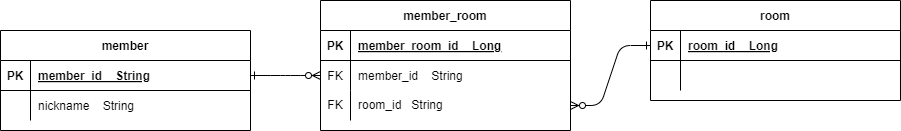

The diagram above was exported from draw.io. Its source (the exported page's mxGraphModel, read from the mxfile embedded in the PNG):
<mxGraphModel dx="1737" dy="2023" grid="1" gridSize="10" guides="1" tooltips="1" connect="1" arrows="1" fold="1" page="1" pageScale="1" pageWidth="827" pageHeight="1169" math="0" shadow="0">
  <root>
    <mxCell id="0" />
    <mxCell id="1" parent="0" />
    <mxCell id="_GNscc3WDshTSaObfTvh-27" value="" style="edgeStyle=entityRelationEdgeStyle;endArrow=ERzeroToMany;startArrow=ERone;endFill=1;startFill=0;" edge="1" parent="1" source="_GNscc3WDshTSaObfTvh-46" target="_GNscc3WDshTSaObfTvh-32">
      <mxGeometry width="100" height="100" relative="1" as="geometry">
        <mxPoint x="710" y="760" as="sourcePoint" />
        <mxPoint x="810" y="660" as="targetPoint" />
      </mxGeometry>
    </mxCell>
    <mxCell id="_GNscc3WDshTSaObfTvh-28" value="member_room" style="shape=table;startSize=30;container=1;collapsible=1;childLayout=tableLayout;fixedRows=1;rowLines=0;fontStyle=1;align=center;resizeLast=1;" vertex="1" parent="1">
      <mxGeometry x="730" y="170" width="250" height="130" as="geometry" />
    </mxCell>
    <mxCell id="_GNscc3WDshTSaObfTvh-29" value="" style="shape=partialRectangle;collapsible=0;dropTarget=0;pointerEvents=0;fillColor=none;points=[[0,0.5],[1,0.5]];portConstraint=eastwest;top=0;left=0;right=0;bottom=1;" vertex="1" parent="_GNscc3WDshTSaObfTvh-28">
      <mxGeometry y="30" width="250" height="30" as="geometry" />
    </mxCell>
    <mxCell id="_GNscc3WDshTSaObfTvh-30" value="PK" style="shape=partialRectangle;overflow=hidden;connectable=0;fillColor=none;top=0;left=0;bottom=0;right=0;fontStyle=1;" vertex="1" parent="_GNscc3WDshTSaObfTvh-29">
      <mxGeometry width="30" height="30" as="geometry">
        <mxRectangle width="30" height="30" as="alternateBounds" />
      </mxGeometry>
    </mxCell>
    <mxCell id="_GNscc3WDshTSaObfTvh-31" value="member_room_id    Long" style="shape=partialRectangle;overflow=hidden;connectable=0;fillColor=none;top=0;left=0;bottom=0;right=0;align=left;spacingLeft=6;fontStyle=5;" vertex="1" parent="_GNscc3WDshTSaObfTvh-29">
      <mxGeometry x="30" width="220" height="30" as="geometry">
        <mxRectangle width="220" height="30" as="alternateBounds" />
      </mxGeometry>
    </mxCell>
    <mxCell id="_GNscc3WDshTSaObfTvh-32" value="" style="shape=partialRectangle;collapsible=0;dropTarget=0;pointerEvents=0;fillColor=none;points=[[0,0.5],[1,0.5]];portConstraint=eastwest;top=0;left=0;right=0;bottom=0;" vertex="1" parent="_GNscc3WDshTSaObfTvh-28">
      <mxGeometry y="60" width="250" height="30" as="geometry" />
    </mxCell>
    <mxCell id="_GNscc3WDshTSaObfTvh-33" value="FK" style="shape=partialRectangle;overflow=hidden;connectable=0;fillColor=none;top=0;left=0;bottom=0;right=0;" vertex="1" parent="_GNscc3WDshTSaObfTvh-32">
      <mxGeometry width="30" height="30" as="geometry">
        <mxRectangle width="30" height="30" as="alternateBounds" />
      </mxGeometry>
    </mxCell>
    <mxCell id="_GNscc3WDshTSaObfTvh-34" value="member_id    String" style="shape=partialRectangle;overflow=hidden;connectable=0;fillColor=none;top=0;left=0;bottom=0;right=0;align=left;spacingLeft=6;" vertex="1" parent="_GNscc3WDshTSaObfTvh-32">
      <mxGeometry x="30" width="220" height="30" as="geometry">
        <mxRectangle width="220" height="30" as="alternateBounds" />
      </mxGeometry>
    </mxCell>
    <mxCell id="_GNscc3WDshTSaObfTvh-35" value="" style="shape=tableRow;horizontal=0;startSize=0;swimlaneHead=0;swimlaneBody=0;fillColor=none;collapsible=0;dropTarget=0;points=[[0,0.5],[1,0.5]];portConstraint=eastwest;top=0;left=0;right=0;bottom=0;" vertex="1" parent="_GNscc3WDshTSaObfTvh-28">
      <mxGeometry y="90" width="250" height="30" as="geometry" />
    </mxCell>
    <mxCell id="_GNscc3WDshTSaObfTvh-36" value="FK" style="shape=partialRectangle;connectable=0;fillColor=none;top=0;left=0;bottom=0;right=0;fontStyle=0;overflow=hidden;whiteSpace=wrap;html=1;" vertex="1" parent="_GNscc3WDshTSaObfTvh-35">
      <mxGeometry width="30" height="30" as="geometry">
        <mxRectangle width="30" height="30" as="alternateBounds" />
      </mxGeometry>
    </mxCell>
    <mxCell id="_GNscc3WDshTSaObfTvh-37" value="room_id&lt;span style=&quot;white-space: pre;&quot;&gt;&#09;&lt;/span&gt;String" style="shape=partialRectangle;connectable=0;fillColor=none;top=0;left=0;bottom=0;right=0;align=left;spacingLeft=6;fontStyle=0;overflow=hidden;whiteSpace=wrap;html=1;" vertex="1" parent="_GNscc3WDshTSaObfTvh-35">
      <mxGeometry x="30" width="220" height="30" as="geometry">
        <mxRectangle width="220" height="30" as="alternateBounds" />
      </mxGeometry>
    </mxCell>
    <mxCell id="_GNscc3WDshTSaObfTvh-38" value="room" style="shape=table;startSize=30;container=1;collapsible=1;childLayout=tableLayout;fixedRows=1;rowLines=0;fontStyle=1;align=center;resizeLast=1;" vertex="1" parent="1">
      <mxGeometry x="1060" y="170" width="250" height="100" as="geometry" />
    </mxCell>
    <mxCell id="_GNscc3WDshTSaObfTvh-39" value="" style="shape=partialRectangle;collapsible=0;dropTarget=0;pointerEvents=0;fillColor=none;points=[[0,0.5],[1,0.5]];portConstraint=eastwest;top=0;left=0;right=0;bottom=1;" vertex="1" parent="_GNscc3WDshTSaObfTvh-38">
      <mxGeometry y="30" width="250" height="30" as="geometry" />
    </mxCell>
    <mxCell id="_GNscc3WDshTSaObfTvh-40" value="PK" style="shape=partialRectangle;overflow=hidden;connectable=0;fillColor=none;top=0;left=0;bottom=0;right=0;fontStyle=1;" vertex="1" parent="_GNscc3WDshTSaObfTvh-39">
      <mxGeometry width="30" height="30" as="geometry">
        <mxRectangle width="30" height="30" as="alternateBounds" />
      </mxGeometry>
    </mxCell>
    <mxCell id="_GNscc3WDshTSaObfTvh-41" value="room_id    Long" style="shape=partialRectangle;overflow=hidden;connectable=0;fillColor=none;top=0;left=0;bottom=0;right=0;align=left;spacingLeft=6;fontStyle=5;" vertex="1" parent="_GNscc3WDshTSaObfTvh-39">
      <mxGeometry x="30" width="220" height="30" as="geometry">
        <mxRectangle width="220" height="30" as="alternateBounds" />
      </mxGeometry>
    </mxCell>
    <mxCell id="_GNscc3WDshTSaObfTvh-42" value="" style="shape=partialRectangle;collapsible=0;dropTarget=0;pointerEvents=0;fillColor=none;points=[[0,0.5],[1,0.5]];portConstraint=eastwest;top=0;left=0;right=0;bottom=0;" vertex="1" parent="_GNscc3WDshTSaObfTvh-38">
      <mxGeometry y="60" width="250" height="30" as="geometry" />
    </mxCell>
    <mxCell id="_GNscc3WDshTSaObfTvh-43" value="" style="shape=partialRectangle;overflow=hidden;connectable=0;fillColor=none;top=0;left=0;bottom=0;right=0;" vertex="1" parent="_GNscc3WDshTSaObfTvh-42">
      <mxGeometry width="30" height="30" as="geometry">
        <mxRectangle width="30" height="30" as="alternateBounds" />
      </mxGeometry>
    </mxCell>
    <mxCell id="_GNscc3WDshTSaObfTvh-44" value="" style="shape=partialRectangle;overflow=hidden;connectable=0;fillColor=none;top=0;left=0;bottom=0;right=0;align=left;spacingLeft=6;" vertex="1" parent="_GNscc3WDshTSaObfTvh-42">
      <mxGeometry x="30" width="220" height="30" as="geometry">
        <mxRectangle width="220" height="30" as="alternateBounds" />
      </mxGeometry>
    </mxCell>
    <mxCell id="_GNscc3WDshTSaObfTvh-45" value="member" style="shape=table;startSize=30;container=1;collapsible=1;childLayout=tableLayout;fixedRows=1;rowLines=0;fontStyle=1;align=center;resizeLast=1;" vertex="1" parent="1">
      <mxGeometry x="410" y="200" width="250" height="100" as="geometry" />
    </mxCell>
    <mxCell id="_GNscc3WDshTSaObfTvh-46" value="" style="shape=partialRectangle;collapsible=0;dropTarget=0;pointerEvents=0;fillColor=none;points=[[0,0.5],[1,0.5]];portConstraint=eastwest;top=0;left=0;right=0;bottom=1;" vertex="1" parent="_GNscc3WDshTSaObfTvh-45">
      <mxGeometry y="30" width="250" height="30" as="geometry" />
    </mxCell>
    <mxCell id="_GNscc3WDshTSaObfTvh-47" value="PK" style="shape=partialRectangle;overflow=hidden;connectable=0;fillColor=none;top=0;left=0;bottom=0;right=0;fontStyle=1;" vertex="1" parent="_GNscc3WDshTSaObfTvh-46">
      <mxGeometry width="30" height="30" as="geometry">
        <mxRectangle width="30" height="30" as="alternateBounds" />
      </mxGeometry>
    </mxCell>
    <mxCell id="_GNscc3WDshTSaObfTvh-48" value="member_id    String" style="shape=partialRectangle;overflow=hidden;connectable=0;fillColor=none;top=0;left=0;bottom=0;right=0;align=left;spacingLeft=6;fontStyle=5;" vertex="1" parent="_GNscc3WDshTSaObfTvh-46">
      <mxGeometry x="30" width="220" height="30" as="geometry">
        <mxRectangle width="220" height="30" as="alternateBounds" />
      </mxGeometry>
    </mxCell>
    <mxCell id="_GNscc3WDshTSaObfTvh-49" value="" style="shape=partialRectangle;collapsible=0;dropTarget=0;pointerEvents=0;fillColor=none;points=[[0,0.5],[1,0.5]];portConstraint=eastwest;top=0;left=0;right=0;bottom=0;" vertex="1" parent="_GNscc3WDshTSaObfTvh-45">
      <mxGeometry y="60" width="250" height="30" as="geometry" />
    </mxCell>
    <mxCell id="_GNscc3WDshTSaObfTvh-50" value="" style="shape=partialRectangle;overflow=hidden;connectable=0;fillColor=none;top=0;left=0;bottom=0;right=0;" vertex="1" parent="_GNscc3WDshTSaObfTvh-49">
      <mxGeometry width="30" height="30" as="geometry">
        <mxRectangle width="30" height="30" as="alternateBounds" />
      </mxGeometry>
    </mxCell>
    <mxCell id="_GNscc3WDshTSaObfTvh-51" value="nickname    String" style="shape=partialRectangle;overflow=hidden;connectable=0;fillColor=none;top=0;left=0;bottom=0;right=0;align=left;spacingLeft=6;" vertex="1" parent="_GNscc3WDshTSaObfTvh-49">
      <mxGeometry x="30" width="220" height="30" as="geometry">
        <mxRectangle width="220" height="30" as="alternateBounds" />
      </mxGeometry>
    </mxCell>
    <mxCell id="_GNscc3WDshTSaObfTvh-52" value="" style="edgeStyle=entityRelationEdgeStyle;endArrow=ERzeroToMany;startArrow=ERone;endFill=1;startFill=0;entryX=1;entryY=0.5;entryDx=0;entryDy=0;exitX=0;exitY=0.5;exitDx=0;exitDy=0;" edge="1" parent="1" source="_GNscc3WDshTSaObfTvh-39" target="_GNscc3WDshTSaObfTvh-35">
      <mxGeometry width="100" height="100" relative="1" as="geometry">
        <mxPoint x="1020" y="330" as="sourcePoint" />
        <mxPoint x="990" y="400" as="targetPoint" />
        <Array as="points">
          <mxPoint x="1030" y="290" />
        </Array>
      </mxGeometry>
    </mxCell>
  </root>
</mxGraphModel>